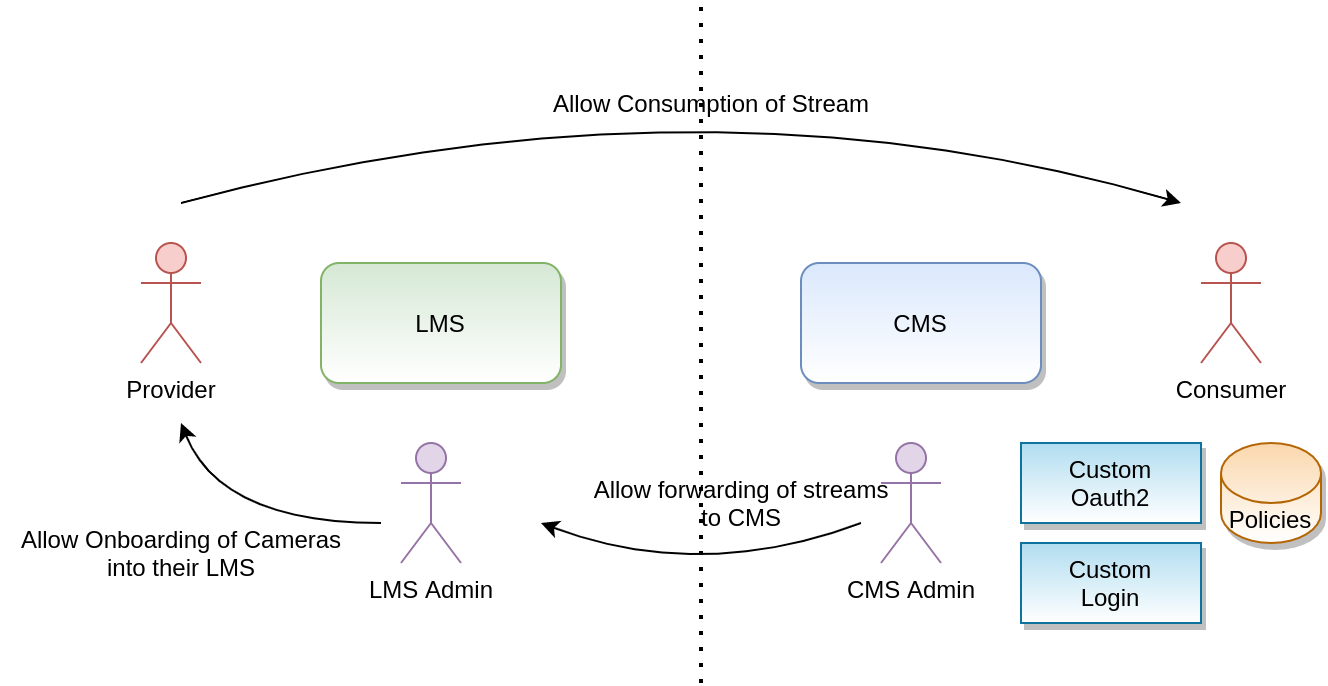

The diagram above was exported from draw.io. Its source (the exported page's mxGraphModel, read from the mxfile embedded in the PNG):
<mxGraphModel dx="959" dy="1669" grid="1" gridSize="10" guides="1" tooltips="1" connect="1" arrows="1" fold="1" page="1" pageScale="1" pageWidth="850" pageHeight="1100" math="0" shadow="0">
  <root>
    <mxCell id="0" />
    <mxCell id="1" parent="0" />
    <mxCell id="2" value="" style="group" vertex="1" connectable="0" parent="1">
      <mxGeometry x="40" width="660" height="340" as="geometry" />
    </mxCell>
    <mxCell id="3" value="" style="endArrow=none;dashed=1;html=1;dashPattern=1 3;strokeWidth=2;" edge="1" parent="2">
      <mxGeometry width="50" height="50" relative="1" as="geometry">
        <mxPoint x="350" y="340" as="sourcePoint" />
        <mxPoint x="350" as="targetPoint" />
      </mxGeometry>
    </mxCell>
    <mxCell id="4" value="Provider" style="shape=umlActor;verticalLabelPosition=bottom;verticalAlign=top;html=1;outlineConnect=0;fillColor=#f8cecc;strokeColor=#b85450;" vertex="1" parent="2">
      <mxGeometry x="70" y="120" width="30" height="60" as="geometry" />
    </mxCell>
    <mxCell id="5" value="LMS" style="rounded=1;whiteSpace=wrap;html=1;fillColor=#d5e8d4;strokeColor=#82b366;gradientColor=#ffffff;shadow=1;" vertex="1" parent="2">
      <mxGeometry x="160" y="130" width="120" height="60" as="geometry" />
    </mxCell>
    <mxCell id="6" value="CMS" style="rounded=1;whiteSpace=wrap;html=1;fillColor=#dae8fc;strokeColor=#6c8ebf;gradientColor=#ffffff;shadow=1;" vertex="1" parent="2">
      <mxGeometry x="400" y="130" width="120" height="60" as="geometry" />
    </mxCell>
    <mxCell id="7" value="LMS Admin" style="shape=umlActor;verticalLabelPosition=bottom;verticalAlign=top;html=1;outlineConnect=0;fillColor=#e1d5e7;strokeColor=#9673a6;" vertex="1" parent="2">
      <mxGeometry x="200" y="220" width="30" height="60" as="geometry" />
    </mxCell>
    <mxCell id="8" value="CMS Admin" style="shape=umlActor;verticalLabelPosition=bottom;verticalAlign=top;html=1;outlineConnect=0;fillColor=#e1d5e7;strokeColor=#9673a6;" vertex="1" parent="2">
      <mxGeometry x="440" y="220" width="30" height="60" as="geometry" />
    </mxCell>
    <mxCell id="9" value="Consumer" style="shape=umlActor;verticalLabelPosition=bottom;verticalAlign=top;html=1;outlineConnect=0;fillColor=#f8cecc;strokeColor=#b85450;" vertex="1" parent="2">
      <mxGeometry x="600" y="120" width="30" height="60" as="geometry" />
    </mxCell>
    <mxCell id="10" value="" style="endArrow=classic;startArrow=none;html=1;curved=1;startFill=0;" edge="1" parent="2">
      <mxGeometry width="50" height="50" relative="1" as="geometry">
        <mxPoint x="190" y="260" as="sourcePoint" />
        <mxPoint x="90" y="210" as="targetPoint" />
        <Array as="points">
          <mxPoint x="110" y="260" />
        </Array>
      </mxGeometry>
    </mxCell>
    <mxCell id="11" value="" style="endArrow=none;startArrow=classic;html=1;curved=1;endFill=0;" edge="1" parent="2">
      <mxGeometry width="50" height="50" relative="1" as="geometry">
        <mxPoint x="270" y="260" as="sourcePoint" />
        <mxPoint x="430" y="260" as="targetPoint" />
        <Array as="points">
          <mxPoint x="350" y="290" />
        </Array>
      </mxGeometry>
    </mxCell>
    <mxCell id="12" value="" style="endArrow=classic;startArrow=none;html=1;curved=1;startFill=0;" edge="1" parent="2">
      <mxGeometry width="50" height="50" relative="1" as="geometry">
        <mxPoint x="90" y="100" as="sourcePoint" />
        <mxPoint x="590" y="100" as="targetPoint" />
        <Array as="points">
          <mxPoint x="350" y="30" />
        </Array>
      </mxGeometry>
    </mxCell>
    <mxCell id="13" value="Allow Onboarding of Cameras&lt;br&gt;into their LMS" style="text;html=1;align=center;verticalAlign=middle;resizable=0;points=[];autosize=1;strokeColor=none;" vertex="1" parent="2">
      <mxGeometry y="260" width="180" height="30" as="geometry" />
    </mxCell>
    <mxCell id="14" value="Allow Consumption of Stream" style="text;html=1;align=center;verticalAlign=middle;resizable=0;points=[];autosize=1;strokeColor=none;" vertex="1" parent="2">
      <mxGeometry x="270" y="40" width="170" height="20" as="geometry" />
    </mxCell>
    <mxCell id="15" value="Allow forwarding of streams&lt;br&gt;to CMS" style="text;html=1;align=center;verticalAlign=middle;resizable=0;points=[];autosize=1;strokeColor=none;" vertex="1" parent="2">
      <mxGeometry x="290" y="235" width="160" height="30" as="geometry" />
    </mxCell>
    <mxCell id="16" value="" style="group" vertex="1" connectable="0" parent="2">
      <mxGeometry x="510" y="220" width="150" height="90" as="geometry" />
    </mxCell>
    <mxCell id="17" value="Policies" style="shape=cylinder3;whiteSpace=wrap;html=1;boundedLbl=1;backgroundOutline=1;size=15;fillColor=#fad7ac;strokeColor=#b46504;gradientColor=#ffffff;shadow=1;" vertex="1" parent="16">
      <mxGeometry x="100" width="50" height="50" as="geometry" />
    </mxCell>
    <mxCell id="18" value="Custom&lt;br&gt;Oauth2" style="rounded=0;whiteSpace=wrap;html=1;fillColor=#b1ddf0;strokeColor=#10739e;gradientColor=#ffffff;shadow=1;" vertex="1" parent="16">
      <mxGeometry width="90" height="40" as="geometry" />
    </mxCell>
    <mxCell id="19" value="Custom&lt;br&gt;Login" style="rounded=0;whiteSpace=wrap;html=1;fillColor=#b1ddf0;strokeColor=#10739e;gradientColor=#ffffff;shadow=1;" vertex="1" parent="16">
      <mxGeometry y="50" width="90" height="40" as="geometry" />
    </mxCell>
  </root>
</mxGraphModel>